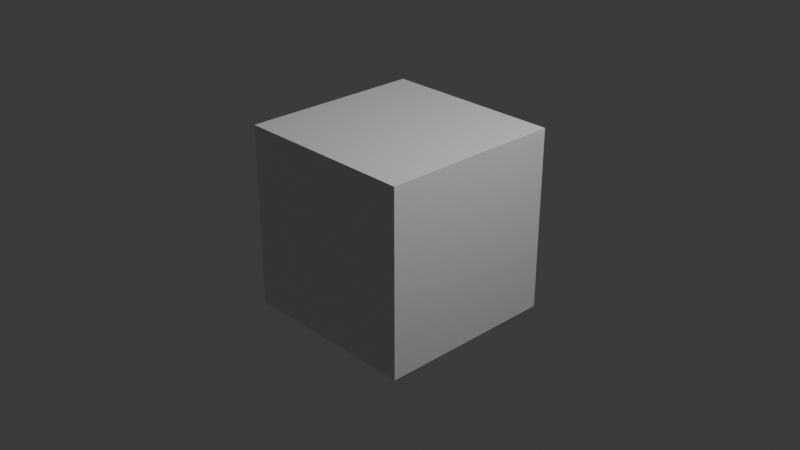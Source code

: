 # Source: shader_test.blend  (saved by Blender 4.0.36; exported with 4.5.12 LTS)
import bpy
from mathutils import Matrix  # noqa: F401  (used for matrix-valued properties, if any)

bpy.ops.wm.read_factory_settings(use_empty=True)
scene = bpy.context.scene
scene.name = 'Scene'

# ---- collections
col_collection = bpy.data.collections.new('Collection'); scene.collection.children.link(col_collection)

# ---- materials (node trees are filled in below, after node groups)
mat_material = bpy.data.materials.new('Material')
mat_material.alpha_threshold = 0.0
mat_material.use_transparent_shadow = False
mat_material.roughness = 0.5
mat_material.line_color = (0.0, 0.0, 0.0, 1.0)

# ---- material node trees
mat_material.use_nodes = True; mat_material.node_tree.nodes.clear()
_N = mat_material.node_tree.nodes; _L = mat_material.node_tree.links
n0 = _N.new('ShaderNodeOutputMaterial'); n0.name = 'Material Output'; n0.location = (300, 300)
n1 = _N.new('ShaderNodeBsdfPrincipled'); n1.name = 'Principled BSDF'; n1.location = (10, 300)
n1.inputs[3].default_value = 1.45
n2 = _N.new('ShaderNodeScript'); n2.name = 'Script'; n2.location = (-272, 303)
_L.new(n1.outputs[0], n0.inputs[0])
n0.is_active_output = True

# ---- world
world_world = bpy.data.worlds.new('World'); scene.world = world_world
world_world.use_nodes = True; world_world.node_tree.nodes.clear()
_N = world_world.node_tree.nodes; _L = world_world.node_tree.links
n0 = _N.new('ShaderNodeOutputWorld'); n0.name = 'World Output'; n0.location = (300, 300)
n1 = _N.new('ShaderNodeBackground'); n1.name = 'Background'; n1.location = (10, 300)
n1.inputs[0].default_value = (0.05088, 0.05088, 0.05088, 1.0)
_L.new(n1.outputs[0], n0.inputs[0])
n0.is_active_output = True
world_world.color = (0.05088, 0.05088, 0.05088)
world_world.use_sun_shadow = False
world_world.sun_shadow_jitter_overblur = 0.0

# ---- cameras
cam_camera = bpy.data.cameras.new('Camera')
cam_camera.clip_end = 100.0
cam_camera.ortho_scale = 7.314

# ---- lights
light_light = bpy.data.lights.new('Light', 'POINT')
light_light.transmission_factor = 0.0
light_light.use_soft_falloff = False
light_light.energy = 1000.0
light_light.shadow_soft_size = 0.1
light_light.shadow_maximum_resolution = 0.006
light_light.use_absolute_resolution = True

# ---- meshes
me_cube = bpy.data.meshes.new('Cube')
me_cube.from_pydata([(1.0, 1.0, 1.0), (1.0, 1.0, -1.0), (1.0, -1.0, 1.0), (1.0, -1.0, -1.0), (-1.0, 1.0, 1.0), (-1.0, 1.0, -1.0), (-1.0, -1.0, 1.0), (-1.0, -1.0, -1.0)], [], [(0, 4, 6, 2), (3, 2, 6, 7), (7, 6, 4, 5), (5, 1, 3, 7), (1, 0, 2, 3), (5, 4, 0, 1)])
_uv = me_cube.uv_layers.new(name='UVMap')
_uv.uv.foreach_set('vector', [0.625, 0.5, 0.875, 0.5, 0.875, 0.75, 0.625, 0.75, 0.375, 0.75, 0.625, 0.75, 0.625, 1.0, 0.375, 1.0, 0.375, 0.0, 0.625, 0.0, 0.625, 0.25, 0.375, 0.25, 0.125, 0.5, 0.375, 0.5, 0.375, 0.75, 0.125, 0.75, 0.375, 0.5, 0.625, 0.5, 0.625, 0.75, 0.375, 0.75, 0.375, 0.25, 0.625, 0.25, 0.625, 0.5, 0.375, 0.5])
me_cube.materials.append(mat_material)
me_cube.use_mirror_vertex_groups = False
me_cube.update()

# ---- objects
ob_cube = bpy.data.objects.new('Cube', me_cube)
ob_light = bpy.data.objects.new('Light', light_light)
ob_camera = bpy.data.objects.new('Camera', cam_camera)

# ---- transforms, parenting, visibility, modifiers, constraints
ob_cube.location = (0.0, 0.0, 0.0)
ob_cube.lock_rotations_4d = False
ob_cube.empty_display_type = 'ARROWS'
ob_cube.lineart.crease_threshold = 0.0
ob_light.location = (4.076, 1.005, 5.904)
ob_light.rotation_euler = (0.6503, 0.05522, 1.866)
ob_light.lock_rotations_4d = False
ob_light.empty_display_type = 'ARROWS'
ob_light.color = (0.0, 0.0, 0.0, 0.0)
ob_light.lineart.crease_threshold = 0.0
ob_camera.location = (7.359, -6.926, 4.958)
ob_camera.rotation_euler = (1.109, 0.0, 0.8149)
ob_camera.lock_rotations_4d = False
ob_camera.empty_display_type = 'ARROWS'
ob_camera.color = (0.0, 0.0, 0.0, 0.0)
ob_camera.display_type = 'WIRE'
ob_camera.lineart.crease_threshold = 0.0

# ---- collection membership
col_collection.objects.link(ob_cube)
col_collection.objects.link(ob_light)
col_collection.objects.link(ob_camera)

# ---- scene / render settings (as saved in the file)
scene.camera = ob_camera
scene.frame_start = 1; scene.frame_end = 250; scene.frame_set(1)
scene.render.engine = 'BLENDER_EEVEE_NEXT'
scene.cycles.sampling_pattern = 'TABULATED_SOBOL'
bpy.context.view_layer.update()

